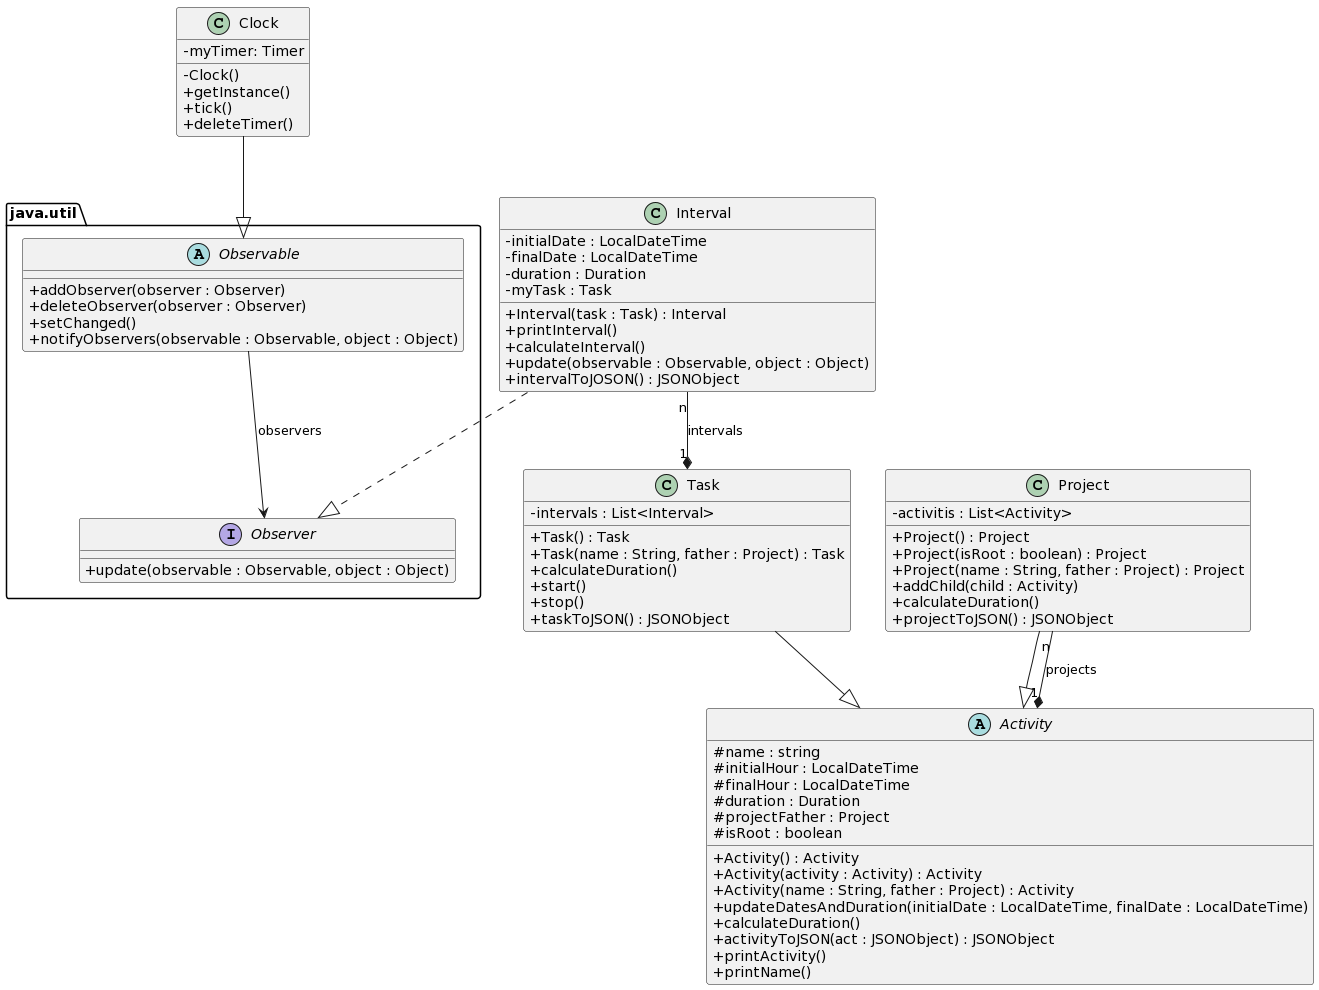

The diagram above was rendered by PlantUML. Its source (embedded in the PNG):
@startuml
skinparam classAttributeIconSize 0

package java.util{
    abstract Observable {
    +addObserver(observer : Observer)
    +deleteObserver(observer : Observer)
    +setChanged()
    +notifyObservers(observable : Observable, object : Object)
  }

  interface Observer {
    +update(observable : Observable, object : Object)
  }

  Observable --> Observer : observers
}

class Clock {
  -myTimer: Timer
  -Clock()
  +getInstance()
  +tick()
  +deleteTimer()
}

class Interval {
  -initialDate : LocalDateTime
  -finalDate : LocalDateTime
  -duration : Duration
  -myTask : Task
  +Interval(task : Task) : Interval
  +printInterval()
  +calculateInterval()
  +update(observable : Observable, object : Object)
  +intervalToJOSON() : JSONObject
}

class Task {
  -intervals : List<Interval>
  +Task() : Task
  +Task(name : String, father : Project) : Task
  +calculateDuration()
  +start()
  +stop()
  +taskToJSON() : JSONObject
}

class Project {
  -activitis : List<Activity>
  +Project() : Project
  +Project(isRoot : boolean) : Project
  +Project(name : String, father : Project) : Project
  +addChild(child : Activity)
  +calculateDuration()
  +projectToJSON() : JSONObject
}

abstract Activity {
  #name : string
  #initialHour : LocalDateTime
  #finalHour : LocalDateTime
  #duration : Duration
  #projectFather : Project
  #isRoot : boolean
  +Activity() : Activity
  +Activity(activity : Activity) : Activity
  +Activity(name : String, father : Project) : Activity
  +updateDatesAndDuration(initialDate : LocalDateTime, finalDate : LocalDateTime)
  +calculateDuration()
  +activityToJSON(act : JSONObject) : JSONObject
  +printActivity()
  +printName()
}

Clock --|> Observable
Interval ..|> Observer
Interval "n" --* "1" Task : intervals
Task --|> Activity
Project --|> Activity
Project "n" --* "1" Activity : projects
@enduml